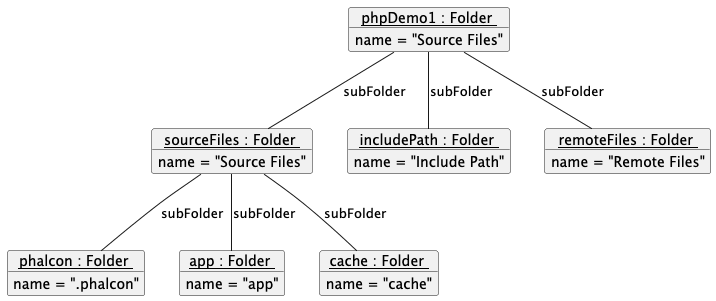

The diagram above was rendered by PlantUML. Its source (embedded in the PNG):
@startuml
'https://plantuml.com/object-diagram

object "<u>phpDemo1 : Folder </u>" as root {
    name = "Source Files"
}

object "<u>sourceFiles : Folder </u>" as sf {
    name = "Source Files"
}

object "<u>includePath : Folder </u>" as ip {
    name = "Include Path"
}

object "<u>remoteFiles : Folder </u>" as rf {
    name = "Remote Files"
}

object "<u>phalcon : Folder </u>" as ph {
    name = ".phalcon"
}

object "<u>app : Folder </u>" as app {
    name = "app"
}

object "<u>cache : Folder </u>" as cache {
    name = "cache"
}

root -- sf : subFolder
root -- ip : subFolder
root -- rf : subFolder

sf -- ph : subFolder
sf -- app : subFolder
sf -- cache : subFolder
@enduml